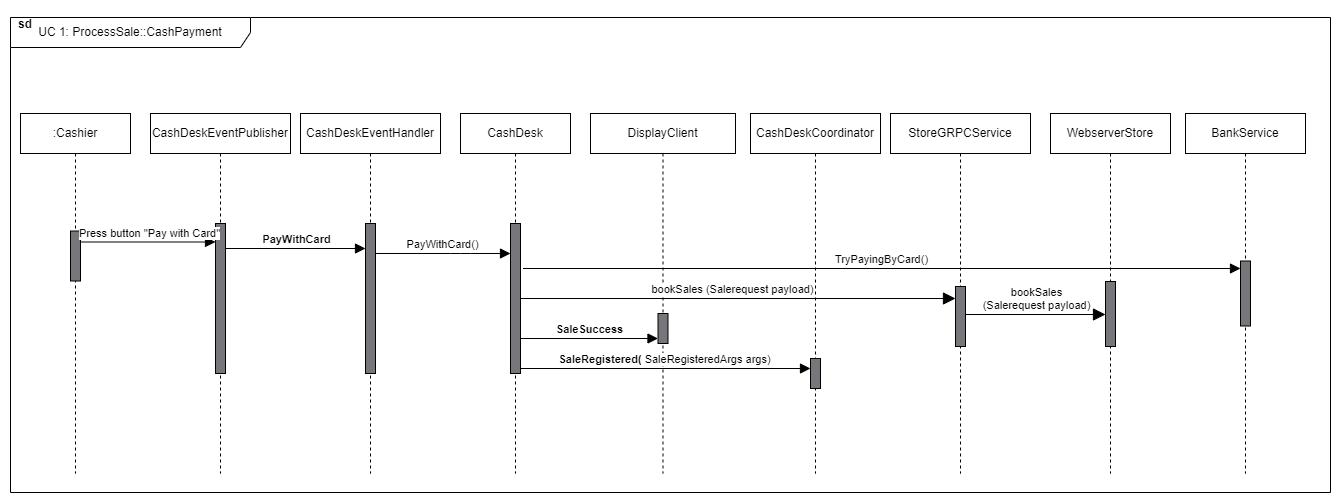

The diagram above was exported from draw.io. Its source (the exported page's mxGraphModel, read from the mxfile embedded in the PNG):
<mxGraphModel dx="2436" dy="1109" grid="1" gridSize="10" guides="1" tooltips="1" connect="1" arrows="1" fold="1" page="1" pageScale="1" pageWidth="827" pageHeight="1169" math="0" shadow="0">
  <root>
    <mxCell id="DKpZ2-2DQUWS4tuX11d5-0" />
    <mxCell id="DKpZ2-2DQUWS4tuX11d5-1" parent="DKpZ2-2DQUWS4tuX11d5-0" />
    <mxCell id="DKpZ2-2DQUWS4tuX11d5-81" value="UC 1: ProcessSale::CashPayment" style="shape=umlFrame;whiteSpace=wrap;html=1;strokeWidth=1;width=240;height=30;swimlaneFillColor=#ffffff;" vertex="1" parent="DKpZ2-2DQUWS4tuX11d5-1">
      <mxGeometry x="240" y="347" width="1320" height="475" as="geometry" />
    </mxCell>
    <mxCell id="DKpZ2-2DQUWS4tuX11d5-82" value="sd" style="text;align=center;fontStyle=1;verticalAlign=middle;spacingLeft=3;spacingRight=3;strokeColor=none;rotatable=0;points=[[0,0.5],[1,0.5]];portConstraint=eastwest;" vertex="1" parent="DKpZ2-2DQUWS4tuX11d5-1">
      <mxGeometry x="240" y="340" width="30" height="26" as="geometry" />
    </mxCell>
    <mxCell id="DKpZ2-2DQUWS4tuX11d5-83" value="DisplayClient" style="shape=umlLifeline;perimeter=lifelinePerimeter;whiteSpace=wrap;html=1;container=1;collapsible=0;recursiveResize=0;outlineConnect=0;" vertex="1" parent="DKpZ2-2DQUWS4tuX11d5-1">
      <mxGeometry x="820" y="443" width="145" height="360" as="geometry" />
    </mxCell>
    <mxCell id="DKpZ2-2DQUWS4tuX11d5-84" value="" style="html=1;points=[];perimeter=orthogonalPerimeter;rounded=0;glass=0;fontSize=11;strokeColor=#000000;strokeWidth=1;fillColor=#77767B;align=left;" vertex="1" parent="DKpZ2-2DQUWS4tuX11d5-83">
      <mxGeometry x="67.5" y="200" width="10" height="30" as="geometry" />
    </mxCell>
    <mxCell id="DKpZ2-2DQUWS4tuX11d5-85" value="&lt;b&gt;SaleSuccess&lt;/b&gt;" style="html=1;verticalAlign=bottom;endArrow=block;endSize=8;" edge="1" parent="DKpZ2-2DQUWS4tuX11d5-83">
      <mxGeometry relative="1" as="geometry">
        <mxPoint x="-70" y="224.99999999999977" as="sourcePoint" />
        <mxPoint x="67.5" y="225" as="targetPoint" />
      </mxGeometry>
    </mxCell>
    <mxCell id="DKpZ2-2DQUWS4tuX11d5-86" value="bookSales (Salerequest payload)" style="html=1;verticalAlign=bottom;endArrow=block;endSize=10;endFill=1;" edge="1" parent="DKpZ2-2DQUWS4tuX11d5-83">
      <mxGeometry width="80" relative="1" as="geometry">
        <mxPoint x="-80" y="184.99999999999997" as="sourcePoint" />
        <mxPoint x="365" y="184.99999999999997" as="targetPoint" />
      </mxGeometry>
    </mxCell>
    <mxCell id="DKpZ2-2DQUWS4tuX11d5-87" value="TryPayingByCard()" style="html=1;verticalAlign=bottom;endArrow=block;endSize=8;" edge="1" parent="DKpZ2-2DQUWS4tuX11d5-83" target="DKpZ2-2DQUWS4tuX11d5-107">
      <mxGeometry relative="1" as="geometry">
        <mxPoint x="-67.5" y="155" as="sourcePoint" />
        <mxPoint x="67.5" y="155" as="targetPoint" />
        <Array as="points">
          <mxPoint x="17.5" y="155" />
        </Array>
      </mxGeometry>
    </mxCell>
    <mxCell id="DKpZ2-2DQUWS4tuX11d5-88" value="&lt;b&gt;SaleRegistered( &lt;/b&gt;SaleRegisteredArgs args)" style="html=1;verticalAlign=bottom;endArrow=block;endSize=8;" edge="1" parent="DKpZ2-2DQUWS4tuX11d5-83" target="DKpZ2-2DQUWS4tuX11d5-90">
      <mxGeometry x="0.0015" relative="1" as="geometry">
        <mxPoint x="-72.5" y="254.99999999999977" as="sourcePoint" />
        <mxPoint x="217.5" y="255" as="targetPoint" />
        <mxPoint x="-1" as="offset" />
      </mxGeometry>
    </mxCell>
    <mxCell id="DKpZ2-2DQUWS4tuX11d5-89" value="CashDeskCoordinator" style="shape=umlLifeline;perimeter=lifelinePerimeter;whiteSpace=wrap;html=1;container=1;collapsible=0;recursiveResize=0;outlineConnect=0;" vertex="1" parent="DKpZ2-2DQUWS4tuX11d5-1">
      <mxGeometry x="980" y="443" width="130" height="360" as="geometry" />
    </mxCell>
    <mxCell id="DKpZ2-2DQUWS4tuX11d5-90" value="" style="html=1;points=[];perimeter=orthogonalPerimeter;rounded=0;glass=0;fontSize=11;strokeColor=#000000;strokeWidth=1;fillColor=#77767B;align=left;" vertex="1" parent="DKpZ2-2DQUWS4tuX11d5-89">
      <mxGeometry x="60" y="245" width="10" height="30" as="geometry" />
    </mxCell>
    <mxCell id="DKpZ2-2DQUWS4tuX11d5-91" value="&lt;b&gt;PayWithCard&lt;/b&gt;" style="html=1;verticalAlign=bottom;endArrow=block;endSize=8;" edge="1" parent="DKpZ2-2DQUWS4tuX11d5-1" target="DKpZ2-2DQUWS4tuX11d5-104">
      <mxGeometry relative="1" as="geometry">
        <mxPoint x="455" y="577.9999999999998" as="sourcePoint" />
        <mxPoint x="735" y="575.5" as="targetPoint" />
      </mxGeometry>
    </mxCell>
    <mxCell id="DKpZ2-2DQUWS4tuX11d5-92" value="CashDeskEventPublisher" style="shape=umlLifeline;perimeter=lifelinePerimeter;whiteSpace=wrap;html=1;container=1;collapsible=0;recursiveResize=0;outlineConnect=0;" vertex="1" parent="DKpZ2-2DQUWS4tuX11d5-1">
      <mxGeometry x="380" y="443" width="140" height="360" as="geometry" />
    </mxCell>
    <mxCell id="DKpZ2-2DQUWS4tuX11d5-93" value="" style="html=1;points=[];perimeter=orthogonalPerimeter;fillColor=#77767B;strokeColor=#000000;fontColor=#333333;strokeWidth=1;" vertex="1" parent="DKpZ2-2DQUWS4tuX11d5-92">
      <mxGeometry x="65" y="110" width="10" height="150" as="geometry" />
    </mxCell>
    <mxCell id="DKpZ2-2DQUWS4tuX11d5-94" value="StoreGRPCService" style="shape=umlLifeline;perimeter=lifelinePerimeter;whiteSpace=wrap;html=1;container=1;collapsible=0;recursiveResize=0;outlineConnect=0;" vertex="1" parent="DKpZ2-2DQUWS4tuX11d5-1">
      <mxGeometry x="1120" y="443" width="140" height="360" as="geometry" />
    </mxCell>
    <mxCell id="DKpZ2-2DQUWS4tuX11d5-95" value="" style="html=1;points=[];perimeter=orthogonalPerimeter;strokeColor=#000000;strokeWidth=1;fillColor=#77767B;glass=0;rounded=0;" vertex="1" parent="DKpZ2-2DQUWS4tuX11d5-94">
      <mxGeometry x="65" y="173" width="10" height="60" as="geometry" />
    </mxCell>
    <mxCell id="DKpZ2-2DQUWS4tuX11d5-96" value="CashDesk" style="shape=umlLifeline;perimeter=lifelinePerimeter;whiteSpace=wrap;html=1;container=1;collapsible=0;recursiveResize=0;outlineConnect=0;fillColor=none;" vertex="1" parent="DKpZ2-2DQUWS4tuX11d5-1">
      <mxGeometry x="690" y="443" width="110" height="360" as="geometry" />
    </mxCell>
    <mxCell id="DKpZ2-2DQUWS4tuX11d5-97" value="" style="html=1;points=[];perimeter=orthogonalPerimeter;strokeColor=#000000;strokeWidth=1;fillColor=#77767B;" vertex="1" parent="DKpZ2-2DQUWS4tuX11d5-96">
      <mxGeometry x="50" y="110" width="10" height="150" as="geometry" />
    </mxCell>
    <mxCell id="DKpZ2-2DQUWS4tuX11d5-98" value="WebserverStore" style="shape=umlLifeline;perimeter=lifelinePerimeter;whiteSpace=wrap;html=1;container=1;collapsible=0;recursiveResize=0;outlineConnect=0;" vertex="1" parent="DKpZ2-2DQUWS4tuX11d5-1">
      <mxGeometry x="1280" y="443" width="120" height="360" as="geometry" />
    </mxCell>
    <mxCell id="DKpZ2-2DQUWS4tuX11d5-99" value="" style="html=1;points=[];perimeter=orthogonalPerimeter;strokeColor=#000000;strokeWidth=1;fillColor=#77767B;glass=0;rounded=0;" vertex="1" parent="DKpZ2-2DQUWS4tuX11d5-98">
      <mxGeometry x="55" y="168" width="10" height="65" as="geometry" />
    </mxCell>
    <mxCell id="DKpZ2-2DQUWS4tuX11d5-100" value="&lt;div&gt;:Cashier&lt;/div&gt;" style="shape=umlLifeline;perimeter=lifelinePerimeter;whiteSpace=wrap;html=1;container=1;collapsible=0;recursiveResize=0;outlineConnect=0;" vertex="1" parent="DKpZ2-2DQUWS4tuX11d5-1">
      <mxGeometry x="250" y="443" width="110" height="360" as="geometry" />
    </mxCell>
    <mxCell id="DKpZ2-2DQUWS4tuX11d5-101" value="" style="html=1;points=[];perimeter=orthogonalPerimeter;strokeColor=#000000;strokeWidth=1;fillColor=#77767B;" vertex="1" parent="DKpZ2-2DQUWS4tuX11d5-100">
      <mxGeometry x="50" y="117.5" width="10" height="50" as="geometry" />
    </mxCell>
    <mxCell id="DKpZ2-2DQUWS4tuX11d5-102" value="Press button &quot;Pay with Card&quot;" style="html=1;verticalAlign=bottom;endArrow=block;endSize=8;" edge="1" parent="DKpZ2-2DQUWS4tuX11d5-1" target="DKpZ2-2DQUWS4tuX11d5-93">
      <mxGeometry x="0.037" relative="1" as="geometry">
        <mxPoint x="310" y="571.5" as="sourcePoint" />
        <mxPoint x="455" y="571.5" as="targetPoint" />
        <mxPoint as="offset" />
      </mxGeometry>
    </mxCell>
    <mxCell id="DKpZ2-2DQUWS4tuX11d5-103" value="CashDeskEventHandler" style="shape=umlLifeline;perimeter=lifelinePerimeter;whiteSpace=wrap;html=1;container=1;collapsible=0;recursiveResize=0;outlineConnect=0;" vertex="1" parent="DKpZ2-2DQUWS4tuX11d5-1">
      <mxGeometry x="530" y="443" width="140" height="360" as="geometry" />
    </mxCell>
    <mxCell id="DKpZ2-2DQUWS4tuX11d5-104" value="" style="html=1;points=[];perimeter=orthogonalPerimeter;fillColor=#77767B;strokeColor=#000000;fontColor=#333333;strokeWidth=1;" vertex="1" parent="DKpZ2-2DQUWS4tuX11d5-103">
      <mxGeometry x="65" y="110" width="10" height="150" as="geometry" />
    </mxCell>
    <mxCell id="DKpZ2-2DQUWS4tuX11d5-105" value="PayWithCard()" style="html=1;verticalAlign=bottom;endArrow=block;endSize=8;" edge="1" parent="DKpZ2-2DQUWS4tuX11d5-1" source="DKpZ2-2DQUWS4tuX11d5-104" target="DKpZ2-2DQUWS4tuX11d5-97">
      <mxGeometry relative="1" as="geometry">
        <mxPoint x="610" y="583" as="sourcePoint" />
        <mxPoint x="751.04" y="583.32125" as="targetPoint" />
        <Array as="points">
          <mxPoint x="690" y="583" />
        </Array>
      </mxGeometry>
    </mxCell>
    <mxCell id="DKpZ2-2DQUWS4tuX11d5-106" value="BankService" style="shape=umlLifeline;perimeter=lifelinePerimeter;whiteSpace=wrap;html=1;container=1;collapsible=0;recursiveResize=0;outlineConnect=0;" vertex="1" parent="DKpZ2-2DQUWS4tuX11d5-1">
      <mxGeometry x="1415" y="443" width="120" height="360" as="geometry" />
    </mxCell>
    <mxCell id="DKpZ2-2DQUWS4tuX11d5-107" value="" style="html=1;points=[];perimeter=orthogonalPerimeter;strokeColor=#000000;strokeWidth=1;fillColor=#77767B;glass=0;rounded=0;" vertex="1" parent="DKpZ2-2DQUWS4tuX11d5-106">
      <mxGeometry x="55" y="147.5" width="10" height="65" as="geometry" />
    </mxCell>
    <mxCell id="DKpZ2-2DQUWS4tuX11d5-108" value="bookSales&lt;br&gt;(Salerequest payload)" style="html=1;verticalAlign=bottom;endArrow=block;endSize=10;endFill=1;" edge="1" parent="DKpZ2-2DQUWS4tuX11d5-1">
      <mxGeometry width="80" relative="1" as="geometry">
        <mxPoint x="1195" y="644" as="sourcePoint" />
        <mxPoint x="1335" y="644" as="targetPoint" />
      </mxGeometry>
    </mxCell>
  </root>
</mxGraphModel>